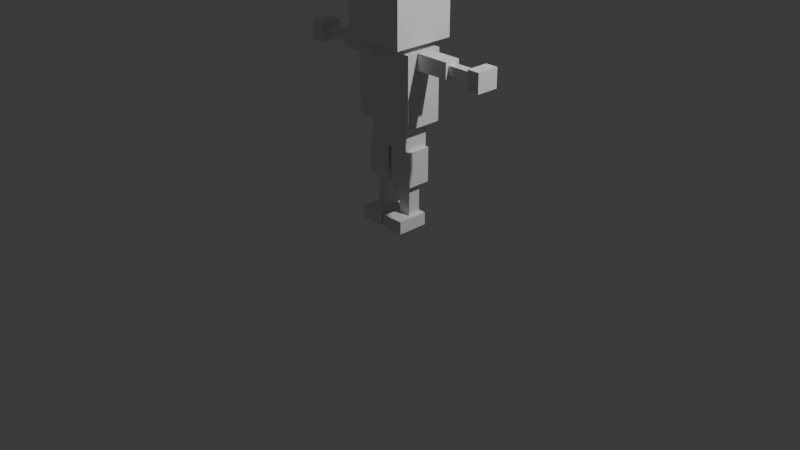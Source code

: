 # Source: player.blend  (saved by Blender 5.1.30; exported with 4.5.12 LTS)
import bpy
from mathutils import Matrix  # noqa: F401  (used for matrix-valued properties, if any)

bpy.ops.wm.read_factory_settings(use_empty=True)
scene = bpy.context.scene
scene.name = 'Scene'

# ---- collections
col_collection = bpy.data.collections.new('Collection'); scene.collection.children.link(col_collection)

# ---- materials (node trees are filled in below, after node groups)
mat_head = bpy.data.materials.new('Head')
mat_head.diffuse_color = (0.96, 0.79, 0.63, 1.0)
mat_torso = bpy.data.materials.new('Torso')
mat_torso.diffuse_color = (0.66, 0.85, 0.92, 1.0)
mat_hips = bpy.data.materials.new('Hips')
mat_hips.diffuse_color = (0.83, 0.91, 0.76, 1.0)
mat_upperleg_l = bpy.data.materials.new('UpperLeg_L')
mat_upperleg_l.diffuse_color = (0.83, 0.91, 0.76, 1.0)
mat_lowerleg_l = bpy.data.materials.new('LowerLeg_L')
mat_lowerleg_l.diffuse_color = (0.83, 0.91, 0.76, 1.0)
mat_foot_l = bpy.data.materials.new('Foot_L')
mat_foot_l.diffuse_color = (0.96, 0.64, 0.38, 1.0)
mat_upperleg_r = bpy.data.materials.new('UpperLeg_R')
mat_upperleg_r.diffuse_color = (0.83, 0.91, 0.76, 1.0)
mat_lowerleg_r = bpy.data.materials.new('LowerLeg_R')
mat_lowerleg_r.diffuse_color = (0.83, 0.91, 0.76, 1.0)
mat_foot_r = bpy.data.materials.new('Foot_R')
mat_foot_r.diffuse_color = (0.96, 0.64, 0.38, 1.0)
mat_upperarm_l = bpy.data.materials.new('UpperArm_L')
mat_upperarm_l.diffuse_color = (0.66, 0.85, 0.92, 1.0)
mat_lowerarm_l = bpy.data.materials.new('LowerArm_L')
mat_lowerarm_l.diffuse_color = (0.96, 0.79, 0.63, 1.0)
mat_hand_l = bpy.data.materials.new('Hand_L')
mat_hand_l.diffuse_color = (0.96, 0.79, 0.63, 1.0)
mat_upperarm_r = bpy.data.materials.new('UpperArm_R')
mat_upperarm_r.diffuse_color = (0.66, 0.85, 0.92, 1.0)
mat_lowerarm_r = bpy.data.materials.new('LowerArm_R')
mat_lowerarm_r.diffuse_color = (0.96, 0.79, 0.63, 1.0)
mat_hand_r = bpy.data.materials.new('Hand_R')
mat_hand_r.diffuse_color = (0.96, 0.79, 0.63, 1.0)

# ---- material node trees
mat_head.use_nodes = True; mat_head.node_tree.nodes.clear()
_N = mat_head.node_tree.nodes; _L = mat_head.node_tree.links
n0 = _N.new('ShaderNodeBsdfPrincipled'); n0.name = 'Principled BSDF'; n0.location = (-200, 100)
n1 = _N.new('ShaderNodeOutputMaterial'); n1.name = 'Material Output'; n1.location = (200, 100)
_L.new(n0.outputs[0], n1.inputs[0])
n1.is_active_output = True
mat_torso.use_nodes = True; mat_torso.node_tree.nodes.clear()
_N = mat_torso.node_tree.nodes; _L = mat_torso.node_tree.links
n0 = _N.new('ShaderNodeBsdfPrincipled'); n0.name = 'Principled BSDF'; n0.location = (-200, 100)
n1 = _N.new('ShaderNodeOutputMaterial'); n1.name = 'Material Output'; n1.location = (200, 100)
_L.new(n0.outputs[0], n1.inputs[0])
n1.is_active_output = True
mat_hips.use_nodes = True; mat_hips.node_tree.nodes.clear()
_N = mat_hips.node_tree.nodes; _L = mat_hips.node_tree.links
n0 = _N.new('ShaderNodeBsdfPrincipled'); n0.name = 'Principled BSDF'; n0.location = (-200, 100)
n1 = _N.new('ShaderNodeOutputMaterial'); n1.name = 'Material Output'; n1.location = (200, 100)
_L.new(n0.outputs[0], n1.inputs[0])
n1.is_active_output = True
mat_upperleg_l.use_nodes = True; mat_upperleg_l.node_tree.nodes.clear()
_N = mat_upperleg_l.node_tree.nodes; _L = mat_upperleg_l.node_tree.links
n0 = _N.new('ShaderNodeBsdfPrincipled'); n0.name = 'Principled BSDF'; n0.location = (-200, 100)
n1 = _N.new('ShaderNodeOutputMaterial'); n1.name = 'Material Output'; n1.location = (200, 100)
_L.new(n0.outputs[0], n1.inputs[0])
n1.is_active_output = True
mat_lowerleg_l.use_nodes = True; mat_lowerleg_l.node_tree.nodes.clear()
_N = mat_lowerleg_l.node_tree.nodes; _L = mat_lowerleg_l.node_tree.links
n0 = _N.new('ShaderNodeBsdfPrincipled'); n0.name = 'Principled BSDF'; n0.location = (-200, 100)
n1 = _N.new('ShaderNodeOutputMaterial'); n1.name = 'Material Output'; n1.location = (200, 100)
_L.new(n0.outputs[0], n1.inputs[0])
n1.is_active_output = True
mat_foot_l.use_nodes = True; mat_foot_l.node_tree.nodes.clear()
_N = mat_foot_l.node_tree.nodes; _L = mat_foot_l.node_tree.links
n0 = _N.new('ShaderNodeBsdfPrincipled'); n0.name = 'Principled BSDF'; n0.location = (-200, 100)
n1 = _N.new('ShaderNodeOutputMaterial'); n1.name = 'Material Output'; n1.location = (200, 100)
_L.new(n0.outputs[0], n1.inputs[0])
n1.is_active_output = True
mat_upperleg_r.use_nodes = True; mat_upperleg_r.node_tree.nodes.clear()
_N = mat_upperleg_r.node_tree.nodes; _L = mat_upperleg_r.node_tree.links
n0 = _N.new('ShaderNodeBsdfPrincipled'); n0.name = 'Principled BSDF'; n0.location = (-200, 100)
n1 = _N.new('ShaderNodeOutputMaterial'); n1.name = 'Material Output'; n1.location = (200, 100)
_L.new(n0.outputs[0], n1.inputs[0])
n1.is_active_output = True
mat_lowerleg_r.use_nodes = True; mat_lowerleg_r.node_tree.nodes.clear()
_N = mat_lowerleg_r.node_tree.nodes; _L = mat_lowerleg_r.node_tree.links
n0 = _N.new('ShaderNodeBsdfPrincipled'); n0.name = 'Principled BSDF'; n0.location = (-200, 100)
n1 = _N.new('ShaderNodeOutputMaterial'); n1.name = 'Material Output'; n1.location = (200, 100)
_L.new(n0.outputs[0], n1.inputs[0])
n1.is_active_output = True
mat_foot_r.use_nodes = True; mat_foot_r.node_tree.nodes.clear()
_N = mat_foot_r.node_tree.nodes; _L = mat_foot_r.node_tree.links
n0 = _N.new('ShaderNodeBsdfPrincipled'); n0.name = 'Principled BSDF'; n0.location = (-200, 100)
n1 = _N.new('ShaderNodeOutputMaterial'); n1.name = 'Material Output'; n1.location = (200, 100)
_L.new(n0.outputs[0], n1.inputs[0])
n1.is_active_output = True
mat_upperarm_l.use_nodes = True; mat_upperarm_l.node_tree.nodes.clear()
_N = mat_upperarm_l.node_tree.nodes; _L = mat_upperarm_l.node_tree.links
n0 = _N.new('ShaderNodeBsdfPrincipled'); n0.name = 'Principled BSDF'; n0.location = (-200, 100)
n1 = _N.new('ShaderNodeOutputMaterial'); n1.name = 'Material Output'; n1.location = (200, 100)
_L.new(n0.outputs[0], n1.inputs[0])
n1.is_active_output = True
mat_lowerarm_l.use_nodes = True; mat_lowerarm_l.node_tree.nodes.clear()
_N = mat_lowerarm_l.node_tree.nodes; _L = mat_lowerarm_l.node_tree.links
n0 = _N.new('ShaderNodeBsdfPrincipled'); n0.name = 'Principled BSDF'; n0.location = (-200, 100)
n1 = _N.new('ShaderNodeOutputMaterial'); n1.name = 'Material Output'; n1.location = (200, 100)
_L.new(n0.outputs[0], n1.inputs[0])
n1.is_active_output = True
mat_hand_l.use_nodes = True; mat_hand_l.node_tree.nodes.clear()
_N = mat_hand_l.node_tree.nodes; _L = mat_hand_l.node_tree.links
n0 = _N.new('ShaderNodeBsdfPrincipled'); n0.name = 'Principled BSDF'; n0.location = (-200, 100)
n1 = _N.new('ShaderNodeOutputMaterial'); n1.name = 'Material Output'; n1.location = (200, 100)
_L.new(n0.outputs[0], n1.inputs[0])
n1.is_active_output = True
mat_upperarm_r.use_nodes = True; mat_upperarm_r.node_tree.nodes.clear()
_N = mat_upperarm_r.node_tree.nodes; _L = mat_upperarm_r.node_tree.links
n0 = _N.new('ShaderNodeBsdfPrincipled'); n0.name = 'Principled BSDF'; n0.location = (-200, 100)
n1 = _N.new('ShaderNodeOutputMaterial'); n1.name = 'Material Output'; n1.location = (200, 100)
_L.new(n0.outputs[0], n1.inputs[0])
n1.is_active_output = True
mat_lowerarm_r.use_nodes = True; mat_lowerarm_r.node_tree.nodes.clear()
_N = mat_lowerarm_r.node_tree.nodes; _L = mat_lowerarm_r.node_tree.links
n0 = _N.new('ShaderNodeBsdfPrincipled'); n0.name = 'Principled BSDF'; n0.location = (-200, 100)
n1 = _N.new('ShaderNodeOutputMaterial'); n1.name = 'Material Output'; n1.location = (200, 100)
_L.new(n0.outputs[0], n1.inputs[0])
n1.is_active_output = True
mat_hand_r.use_nodes = True; mat_hand_r.node_tree.nodes.clear()
_N = mat_hand_r.node_tree.nodes; _L = mat_hand_r.node_tree.links
n0 = _N.new('ShaderNodeBsdfPrincipled'); n0.name = 'Principled BSDF'; n0.location = (-200, 100)
n1 = _N.new('ShaderNodeOutputMaterial'); n1.name = 'Material Output'; n1.location = (200, 100)
_L.new(n0.outputs[0], n1.inputs[0])
n1.is_active_output = True

# ---- world
world_world = bpy.data.worlds.new('World'); scene.world = world_world
world_world.use_nodes = True; world_world.node_tree.nodes.clear()
_N = world_world.node_tree.nodes; _L = world_world.node_tree.links
n0 = _N.new('ShaderNodeOutputWorld'); n0.name = 'World Output'; n0.location = (200, 100)
n1 = _N.new('ShaderNodeBackground'); n1.name = 'Background'; n1.location = (-200, 100)
n1.inputs[0].default_value = (0.05088, 0.05088, 0.05088, 1.0)
_L.new(n1.outputs[0], n0.inputs[0])
n0.is_active_output = True
world_world.color = (0.05088, 0.05088, 0.05088)
world_world.sun_shadow_jitter_overblur = 0.0

# ---- cameras
cam_camera = bpy.data.cameras.new('Camera')
cam_camera.clip_end = 100.0
cam_camera.ortho_scale = 7.314

# ---- lights
light_light = bpy.data.lights.new('Light', 'POINT')
light_light.energy = 1000.0
light_light.shadow_soft_size = 0.1

# ---- meshes
me_head = bpy.data.meshes.new('Head')
me_head.from_pydata([(-0.3333, -0.3333, 1.9), (0.3333, -0.3333, 1.9), (0.3333, 0.3333, 1.9), (-0.3333, 0.3333, 1.9), (-0.3333, -0.3333, 2.567), (0.3333, -0.3333, 2.567), (0.3333, 0.3333, 2.567), (-0.3333, 0.3333, 2.567)], [], [(0, 1, 2, 3), (7, 6, 5, 4), (4, 5, 1, 0), (6, 7, 3, 2), (5, 6, 2, 1), (7, 4, 0, 3)])
me_head.materials.append(mat_head)
me_head.update()
me_torso = bpy.data.meshes.new('Torso')
me_torso.from_pydata([(-0.3333, -0.2, 1.1), (0.3333, -0.2, 1.1), (0.3333, 0.2, 1.1), (-0.3333, 0.2, 1.1), (-0.3333, -0.2, 1.833), (0.3333, -0.2, 1.833), (0.3333, 0.2, 1.833), (-0.3333, 0.2, 1.833)], [], [(0, 1, 2, 3), (7, 6, 5, 4), (4, 5, 1, 0), (6, 7, 3, 2), (5, 6, 2, 1), (7, 4, 0, 3)])
me_torso.materials.append(mat_torso)
me_torso.update()
me_hips = bpy.data.meshes.new('Hips')
me_hips.from_pydata([(-0.2333, -0.1333, 0.8333), (0.2333, -0.1333, 0.8333), (0.2333, 0.1333, 0.8333), (-0.2333, 0.1333, 0.8333), (-0.2333, -0.1333, 1.1), (0.2333, -0.1333, 1.1), (0.2333, 0.1333, 1.1), (-0.2333, 0.1333, 1.1)], [], [(0, 1, 2, 3), (7, 6, 5, 4), (4, 5, 1, 0), (6, 7, 3, 2), (5, 6, 2, 1), (7, 4, 0, 3)])
me_hips.materials.append(mat_hips)
me_hips.update()
me_upperleg_l = bpy.data.meshes.new('UpperLeg_L')
me_upperleg_l.from_pydata([(0.02333, -0.1267, 0.4667), (0.2767, -0.1267, 0.4667), (0.2767, 0.1267, 0.4667), (0.02333, 0.1267, 0.4667), (0.02333, -0.1267, 0.8333), (0.2767, -0.1267, 0.8333), (0.2767, 0.1267, 0.8333), (0.02333, 0.1267, 0.8333)], [], [(0, 1, 2, 3), (7, 6, 5, 4), (4, 5, 1, 0), (6, 7, 3, 2), (5, 6, 2, 1), (7, 4, 0, 3)])
me_upperleg_l.materials.append(mat_upperleg_l)
me_upperleg_l.update()
me_lowerleg_l = bpy.data.meshes.new('LowerLeg_L')
me_lowerleg_l.from_pydata([(0.08333, -0.06667, 0.1333), (0.2167, -0.06667, 0.1333), (0.2167, 0.06667, 0.1333), (0.08333, 0.06667, 0.1333), (0.08333, -0.06667, 0.4667), (0.2167, -0.06667, 0.4667), (0.2167, 0.06667, 0.4667), (0.08333, 0.06667, 0.4667)], [], [(0, 1, 2, 3), (7, 6, 5, 4), (4, 5, 1, 0), (6, 7, 3, 2), (5, 6, 2, 1), (7, 4, 0, 3)])
me_lowerleg_l.materials.append(mat_lowerleg_l)
me_lowerleg_l.update()
me_foot_l = bpy.data.meshes.new('Foot_L')
me_foot_l.from_pydata([(0.03333, -0.2333, 0.0), (0.2667, -0.2333, 0.0), (0.2667, 0.1, 0.0), (0.03333, 0.1, 0.0), (0.03333, -0.2333, 0.1333), (0.2667, -0.2333, 0.1333), (0.2667, 0.1, 0.1333), (0.03333, 0.1, 0.1333)], [], [(0, 1, 2, 3), (7, 6, 5, 4), (4, 5, 1, 0), (6, 7, 3, 2), (5, 6, 2, 1), (7, 4, 0, 3)])
me_foot_l.materials.append(mat_foot_l)
me_foot_l.update()
me_upperleg_r = bpy.data.meshes.new('UpperLeg_R')
me_upperleg_r.from_pydata([(-0.2767, -0.1267, 0.4667), (-0.02333, -0.1267, 0.4667), (-0.02333, 0.1267, 0.4667), (-0.2767, 0.1267, 0.4667), (-0.2767, -0.1267, 0.8333), (-0.02333, -0.1267, 0.8333), (-0.02333, 0.1267, 0.8333), (-0.2767, 0.1267, 0.8333)], [], [(0, 1, 2, 3), (7, 6, 5, 4), (4, 5, 1, 0), (6, 7, 3, 2), (5, 6, 2, 1), (7, 4, 0, 3)])
me_upperleg_r.materials.append(mat_upperleg_r)
me_upperleg_r.update()
me_lowerleg_r = bpy.data.meshes.new('LowerLeg_R')
me_lowerleg_r.from_pydata([(-0.2167, -0.06667, 0.1333), (-0.08333, -0.06667, 0.1333), (-0.08333, 0.06667, 0.1333), (-0.2167, 0.06667, 0.1333), (-0.2167, -0.06667, 0.4667), (-0.08333, -0.06667, 0.4667), (-0.08333, 0.06667, 0.4667), (-0.2167, 0.06667, 0.4667)], [], [(0, 1, 2, 3), (7, 6, 5, 4), (4, 5, 1, 0), (6, 7, 3, 2), (5, 6, 2, 1), (7, 4, 0, 3)])
me_lowerleg_r.materials.append(mat_lowerleg_r)
me_lowerleg_r.update()
me_foot_r = bpy.data.meshes.new('Foot_R')
me_foot_r.from_pydata([(-0.2667, -0.2333, 0.0), (-0.03333, -0.2333, 0.0), (-0.03333, 0.1, 0.0), (-0.2667, 0.1, 0.0), (-0.2667, -0.2333, 0.1333), (-0.03333, -0.2333, 0.1333), (-0.03333, 0.1, 0.1333), (-0.2667, 0.1, 0.1333)], [], [(0, 1, 2, 3), (7, 6, 5, 4), (4, 5, 1, 0), (6, 7, 3, 2), (5, 6, 2, 1), (7, 4, 0, 3)])
me_foot_r.materials.append(mat_foot_r)
me_foot_r.update()
me_upperarm_l = bpy.data.meshes.new('UpperArm_L')
me_upperarm_l.from_pydata([(0.3333, -0.08333, 1.667), (0.7, -0.08333, 1.667), (0.7, 0.08333, 1.667), (0.3333, 0.08333, 1.667), (0.3333, -0.08333, 1.833), (0.7, -0.08333, 1.833), (0.7, 0.08333, 1.833), (0.3333, 0.08333, 1.833)], [], [(0, 1, 2, 3), (7, 6, 5, 4), (4, 5, 1, 0), (6, 7, 3, 2), (5, 6, 2, 1), (7, 4, 0, 3)])
me_upperarm_l.materials.append(mat_upperarm_l)
me_upperarm_l.update()
me_lowerarm_l = bpy.data.meshes.new('LowerArm_L')
me_lowerarm_l.from_pydata([(0.7, -0.04667, 1.703), (1.0, -0.04667, 1.703), (1.0, 0.04667, 1.703), (0.7, 0.04667, 1.703), (0.7, -0.04667, 1.797), (1.0, -0.04667, 1.797), (1.0, 0.04667, 1.797), (0.7, 0.04667, 1.797)], [], [(0, 1, 2, 3), (7, 6, 5, 4), (4, 5, 1, 0), (6, 7, 3, 2), (5, 6, 2, 1), (7, 4, 0, 3)])
me_lowerarm_l.materials.append(mat_lowerarm_l)
me_lowerarm_l.update()
me_hand_l = bpy.data.meshes.new('Hand_L')
me_hand_l.from_pydata([(1.0, -0.12, 1.65), (1.133, -0.12, 1.65), (1.133, 0.12, 1.65), (1.0, 0.12, 1.65), (1.0, -0.12, 1.85), (1.133, -0.12, 1.85), (1.133, 0.12, 1.85), (1.0, 0.12, 1.85)], [], [(0, 1, 2, 3), (7, 6, 5, 4), (4, 5, 1, 0), (6, 7, 3, 2), (5, 6, 2, 1), (7, 4, 0, 3)])
me_hand_l.materials.append(mat_hand_l)
me_hand_l.update()
me_upperarm_r = bpy.data.meshes.new('UpperArm_R')
me_upperarm_r.from_pydata([(-0.7, -0.08333, 1.667), (-0.3333, -0.08333, 1.667), (-0.3333, 0.08333, 1.667), (-0.7, 0.08333, 1.667), (-0.7, -0.08333, 1.833), (-0.3333, -0.08333, 1.833), (-0.3333, 0.08333, 1.833), (-0.7, 0.08333, 1.833)], [], [(0, 1, 2, 3), (7, 6, 5, 4), (4, 5, 1, 0), (6, 7, 3, 2), (5, 6, 2, 1), (7, 4, 0, 3)])
me_upperarm_r.materials.append(mat_upperarm_r)
me_upperarm_r.update()
me_lowerarm_r = bpy.data.meshes.new('LowerArm_R')
me_lowerarm_r.from_pydata([(-1.0, -0.04667, 1.703), (-0.7, -0.04667, 1.703), (-0.7, 0.04667, 1.703), (-1.0, 0.04667, 1.703), (-1.0, -0.04667, 1.797), (-0.7, -0.04667, 1.797), (-0.7, 0.04667, 1.797), (-1.0, 0.04667, 1.797)], [], [(0, 1, 2, 3), (7, 6, 5, 4), (4, 5, 1, 0), (6, 7, 3, 2), (5, 6, 2, 1), (7, 4, 0, 3)])
me_lowerarm_r.materials.append(mat_lowerarm_r)
me_lowerarm_r.update()
me_hand_r = bpy.data.meshes.new('Hand_R')
me_hand_r.from_pydata([(-1.133, -0.12, 1.65), (-1.0, -0.12, 1.65), (-1.0, 0.12, 1.65), (-1.133, 0.12, 1.65), (-1.133, -0.12, 1.85), (-1.0, -0.12, 1.85), (-1.0, 0.12, 1.85), (-1.133, 0.12, 1.85)], [], [(0, 1, 2, 3), (7, 6, 5, 4), (4, 5, 1, 0), (6, 7, 3, 2), (5, 6, 2, 1), (7, 4, 0, 3)])
me_hand_r.materials.append(mat_hand_r)
me_hand_r.update()
me_neck = bpy.data.meshes.new('Neck')
me_neck.from_pydata([], [], [])
me_neck.update()
arm_armature = bpy.data.armatures.new('Armature')  # bones are not reproduced

# ---- objects
ob_head = bpy.data.objects.new('Head', me_head)
ob_torso = bpy.data.objects.new('Torso', me_torso)
ob_hips = bpy.data.objects.new('Hips', me_hips)
ob_upperleg_l = bpy.data.objects.new('UpperLeg_L', me_upperleg_l)
ob_lowerleg_l = bpy.data.objects.new('LowerLeg_L', me_lowerleg_l)
ob_foot_l = bpy.data.objects.new('Foot_L', me_foot_l)
ob_upperleg_r = bpy.data.objects.new('UpperLeg_R', me_upperleg_r)
ob_lowerleg_r = bpy.data.objects.new('LowerLeg_R', me_lowerleg_r)
ob_foot_r = bpy.data.objects.new('Foot_R', me_foot_r)
ob_upperarm_l = bpy.data.objects.new('UpperArm_L', me_upperarm_l)
ob_lowerarm_l = bpy.data.objects.new('LowerArm_L', me_lowerarm_l)
ob_hand_l = bpy.data.objects.new('Hand_L', me_hand_l)
ob_upperarm_r = bpy.data.objects.new('UpperArm_R', me_upperarm_r)
ob_lowerarm_r = bpy.data.objects.new('LowerArm_R', me_lowerarm_r)
ob_hand_r = bpy.data.objects.new('Hand_R', me_hand_r)
ob_armature = bpy.data.objects.new('Armature', arm_armature)
ob_light = bpy.data.objects.new('Light', light_light)
ob_camera = bpy.data.objects.new('Camera', cam_camera)
ob_neck = bpy.data.objects.new('Neck', me_neck)

# ---- transforms, parenting, visibility, modifiers, constraints
ob_head.parent = ob_armature
ob_head.location = (0.0, 0.0, 0.0)
_vg = ob_head.vertex_groups.new(name='Head')
_vg.add([0, 1, 2, 3, 4, 5, 6, 7], 1.0, 'REPLACE')
_m = ob_head.modifiers.new('Armature', 'ARMATURE')
_m.object = ob_armature
ob_torso.parent = ob_armature
ob_torso.location = (0.0, 0.0, 0.0)
_vg = ob_torso.vertex_groups.new(name='Chest')
_vg.add([0, 1, 2, 3, 4, 5, 6, 7], 1.0, 'REPLACE')
_m = ob_torso.modifiers.new('Armature', 'ARMATURE')
_m.object = ob_armature
ob_hips.parent = ob_armature
ob_hips.location = (0.0, 0.0, 0.0)
_vg = ob_hips.vertex_groups.new(name='Hips')
_vg.add([0, 1, 2, 3, 4, 5, 6, 7], 1.0, 'REPLACE')
_m = ob_hips.modifiers.new('Armature', 'ARMATURE')
_m.object = ob_armature
ob_upperleg_l.parent = ob_armature
ob_upperleg_l.location = (0.0, 0.0, 0.0)
_vg = ob_upperleg_l.vertex_groups.new(name='UpperLeg_L')
_vg.add([0, 1, 2, 3, 4, 5, 6, 7], 1.0, 'REPLACE')
_m = ob_upperleg_l.modifiers.new('Armature', 'ARMATURE')
_m.object = ob_armature
ob_lowerleg_l.parent = ob_armature
ob_lowerleg_l.location = (0.0, 0.0, 0.0)
_vg = ob_lowerleg_l.vertex_groups.new(name='LowerLeg_L')
_vg.add([0, 1, 2, 3, 4, 5, 6, 7], 1.0, 'REPLACE')
_m = ob_lowerleg_l.modifiers.new('Armature', 'ARMATURE')
_m.object = ob_armature
ob_foot_l.parent = ob_armature
ob_foot_l.location = (0.0, 0.0, 0.0)
_vg = ob_foot_l.vertex_groups.new(name='Foot_L')
_vg.add([0, 1, 2, 3, 4, 5, 6, 7], 1.0, 'REPLACE')
_m = ob_foot_l.modifiers.new('Armature', 'ARMATURE')
_m.object = ob_armature
ob_upperleg_r.parent = ob_armature
ob_upperleg_r.location = (0.0, 0.0, 0.0)
_vg = ob_upperleg_r.vertex_groups.new(name='UpperLeg_R')
_vg.add([0, 1, 2, 3, 4, 5, 6, 7], 1.0, 'REPLACE')
_m = ob_upperleg_r.modifiers.new('Armature', 'ARMATURE')
_m.object = ob_armature
ob_lowerleg_r.parent = ob_armature
ob_lowerleg_r.location = (0.0, 0.0, 0.0)
_vg = ob_lowerleg_r.vertex_groups.new(name='LowerLeg_R')
_vg.add([0, 1, 2, 3, 4, 5, 6, 7], 1.0, 'REPLACE')
_m = ob_lowerleg_r.modifiers.new('Armature', 'ARMATURE')
_m.object = ob_armature
ob_foot_r.parent = ob_armature
ob_foot_r.location = (0.0, 0.0, 0.0)
_vg = ob_foot_r.vertex_groups.new(name='Foot_R')
_vg.add([0, 1, 2, 3, 4, 5, 6, 7], 1.0, 'REPLACE')
_m = ob_foot_r.modifiers.new('Armature', 'ARMATURE')
_m.object = ob_armature
ob_upperarm_l.parent = ob_armature
ob_upperarm_l.location = (0.0, 0.0, 0.0)
_vg = ob_upperarm_l.vertex_groups.new(name='UpperArm_L')
_vg.add([0, 1, 2, 3, 4, 5, 6, 7], 1.0, 'REPLACE')
_m = ob_upperarm_l.modifiers.new('Armature', 'ARMATURE')
_m.object = ob_armature
ob_lowerarm_l.parent = ob_armature
ob_lowerarm_l.location = (0.0, 0.0, 0.0)
_vg = ob_lowerarm_l.vertex_groups.new(name='LowerArm_L')
_vg.add([0, 1, 2, 3, 4, 5, 6, 7], 1.0, 'REPLACE')
_m = ob_lowerarm_l.modifiers.new('Armature', 'ARMATURE')
_m.object = ob_armature
ob_hand_l.parent = ob_armature
ob_hand_l.location = (0.0, 0.0, 0.0)
_vg = ob_hand_l.vertex_groups.new(name='Hand_L')
_vg.add([0, 1, 2, 3, 4, 5, 6, 7], 1.0, 'REPLACE')
_m = ob_hand_l.modifiers.new('Armature', 'ARMATURE')
_m.object = ob_armature
ob_upperarm_r.parent = ob_armature
ob_upperarm_r.location = (0.0, 0.0, 0.0)
_vg = ob_upperarm_r.vertex_groups.new(name='UpperArm_R')
_vg.add([0, 1, 2, 3, 4, 5, 6, 7], 1.0, 'REPLACE')
_m = ob_upperarm_r.modifiers.new('Armature', 'ARMATURE')
_m.object = ob_armature
ob_lowerarm_r.parent = ob_armature
ob_lowerarm_r.location = (0.0, 0.0, 0.0)
_vg = ob_lowerarm_r.vertex_groups.new(name='LowerArm_R')
_vg.add([0, 1, 2, 3, 4, 5, 6, 7], 1.0, 'REPLACE')
_m = ob_lowerarm_r.modifiers.new('Armature', 'ARMATURE')
_m.object = ob_armature
ob_hand_r.parent = ob_armature
ob_hand_r.location = (0.0, 0.0, 0.0)
_vg = ob_hand_r.vertex_groups.new(name='Hand_R')
_vg.add([0, 1, 2, 3, 4, 5, 6, 7], 1.0, 'REPLACE')
_m = ob_hand_r.modifiers.new('Armature', 'ARMATURE')
_m.object = ob_armature
ob_armature.location = (0.0, 0.0, 0.0)
ob_armature.show_in_front = True
ob_light.location = (4.076, 1.005, 5.904)
ob_light.rotation_euler = (0.6503, 0.05522, 1.866)
ob_light.lock_rotations_4d = False
ob_light.empty_display_type = 'ARROWS'
ob_light.color = (0.0, 0.0, 0.0, 0.0)
ob_light.lineart.crease_threshold = 0.0
ob_camera.location = (7.359, -6.926, 4.958)
ob_camera.rotation_euler = (1.109, 0.0, 0.8149)
ob_camera.lock_rotations_4d = False
ob_camera.empty_display_type = 'ARROWS'
ob_camera.color = (0.0, 0.0, 0.0, 0.0)
ob_camera.display_type = 'WIRE'
ob_camera.lineart.crease_threshold = 0.0
ob_neck.location = (0.0, 0.0, 0.0)

# ---- collection membership
scene.collection.objects.link(ob_head)
scene.collection.objects.link(ob_torso)
scene.collection.objects.link(ob_hips)
scene.collection.objects.link(ob_upperleg_l)
scene.collection.objects.link(ob_lowerleg_l)
scene.collection.objects.link(ob_foot_l)
scene.collection.objects.link(ob_upperleg_r)
scene.collection.objects.link(ob_lowerleg_r)
scene.collection.objects.link(ob_foot_r)
scene.collection.objects.link(ob_upperarm_l)
scene.collection.objects.link(ob_lowerarm_l)
scene.collection.objects.link(ob_hand_l)
scene.collection.objects.link(ob_upperarm_r)
scene.collection.objects.link(ob_lowerarm_r)
scene.collection.objects.link(ob_hand_r)
scene.collection.objects.link(ob_armature)
col_collection.objects.link(ob_light)
col_collection.objects.link(ob_camera)
col_collection.objects.link(ob_neck)

# ---- scene / render settings (as saved in the file)
scene.camera = ob_camera
scene.frame_start = 1; scene.frame_end = 250; scene.frame_set(17)
scene.render.engine = 'BLENDER_EEVEE_NEXT'
scene.render.fps = 30
scene.render.bake_bias = 0.0
scene.render.bake_samples = 0
scene.cycles.sampling_pattern = 'TABULATED_SOBOL'
scene.eevee.use_volume_custom_range = False
bpy.context.view_layer.update()
